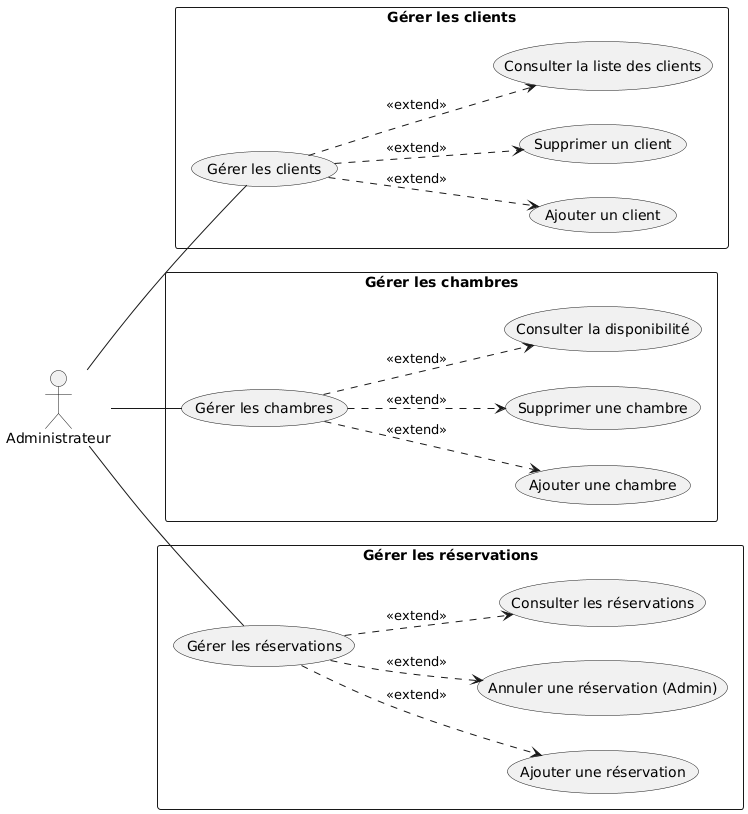

The diagram above was rendered by PlantUML. Its source (embedded in the PNG):
@startuml
left to right direction

actor Administrateur

rectangle "Gérer les clients" {
  usecase "Gérer les clients" as UC6
  usecase "Ajouter un client" as UC6_1
  
  usecase "Supprimer un client" as UC6_3
  usecase "Consulter la liste des clients" as UC6_4
  
  UC6 ..> UC6_1 : <<extend>>
  
  UC6 ..> UC6_3 : <<extend>>
  UC6 ..> UC6_4 : <<extend>>
}

rectangle "Gérer les chambres" {
  usecase "Gérer les chambres" as UC7
  usecase "Ajouter une chambre" as UC7_1
  
  usecase "Supprimer une chambre" as UC7_3
  usecase "Consulter la disponibilité" as UC7_4

  UC7 ..> UC7_1 : <<extend>>
  
  UC7 ..> UC7_3 : <<extend>>
  UC7 ..> UC7_4 : <<extend>>
}

rectangle "Gérer les réservations" {
  usecase "Gérer les réservations" as UC8
  usecase "Ajouter une réservation" as UC8_1
  
  usecase "Annuler une réservation (Admin)" as UC8_3
  usecase "Consulter les réservations" as UC8_4

  UC8 ..> UC8_1 : <<extend>>
  
  UC8 ..> UC8_3 : <<extend>>
  UC8 ..> UC8_4 : <<extend>>
}

Administrateur -- UC6
Administrateur -- UC7
Administrateur -- UC8
@enduml